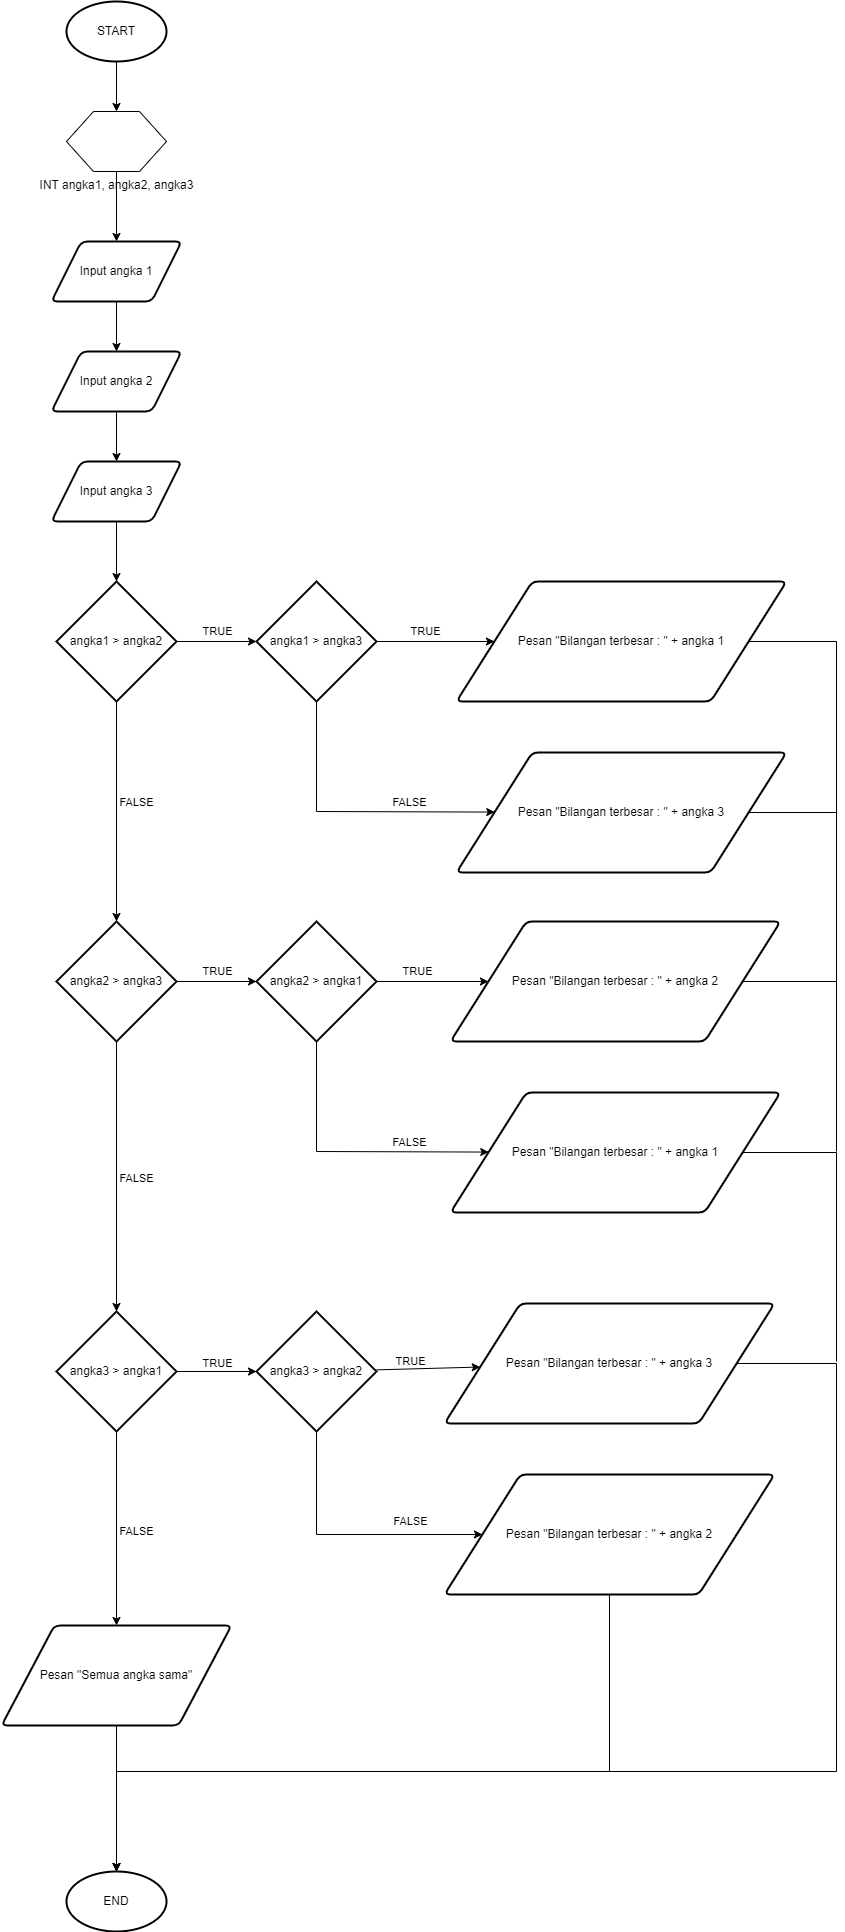

The diagram above was exported from draw.io. Its source (the exported page's mxGraphModel, read from the mxfile embedded in the PNG):
<mxGraphModel dx="624" dy="403" grid="1" gridSize="10" guides="1" tooltips="1" connect="1" arrows="1" fold="1" page="1" pageScale="1" pageWidth="827" pageHeight="1169" math="0" shadow="0">
  <root>
    <mxCell id="WIyWlLk6GJQsqaUBKTNV-0" />
    <mxCell id="WIyWlLk6GJQsqaUBKTNV-1" parent="WIyWlLk6GJQsqaUBKTNV-0" />
    <mxCell id="JfxmvCMAEb0Ge1slO-Rr-0" value="START" style="strokeWidth=2;html=1;shape=mxgraph.flowchart.start_1;whiteSpace=wrap;" vertex="1" parent="WIyWlLk6GJQsqaUBKTNV-1">
      <mxGeometry x="70" y="130" width="100" height="60" as="geometry" />
    </mxCell>
    <mxCell id="JfxmvCMAEb0Ge1slO-Rr-1" value="INT angka1, angka2, angka3" style="verticalLabelPosition=bottom;verticalAlign=top;html=1;shape=hexagon;perimeter=hexagonPerimeter2;arcSize=6;size=0.27;" vertex="1" parent="WIyWlLk6GJQsqaUBKTNV-1">
      <mxGeometry x="70" y="240" width="100" height="60" as="geometry" />
    </mxCell>
    <mxCell id="JfxmvCMAEb0Ge1slO-Rr-2" value="Input angka 1" style="shape=parallelogram;html=1;strokeWidth=2;perimeter=parallelogramPerimeter;whiteSpace=wrap;rounded=1;arcSize=12;size=0.23;" vertex="1" parent="WIyWlLk6GJQsqaUBKTNV-1">
      <mxGeometry x="55" y="370" width="130" height="60" as="geometry" />
    </mxCell>
    <mxCell id="JfxmvCMAEb0Ge1slO-Rr-3" value="Input angka 2" style="shape=parallelogram;html=1;strokeWidth=2;perimeter=parallelogramPerimeter;whiteSpace=wrap;rounded=1;arcSize=12;size=0.23;" vertex="1" parent="WIyWlLk6GJQsqaUBKTNV-1">
      <mxGeometry x="55" y="480" width="130" height="60" as="geometry" />
    </mxCell>
    <mxCell id="JfxmvCMAEb0Ge1slO-Rr-4" value="Input angka 3" style="shape=parallelogram;html=1;strokeWidth=2;perimeter=parallelogramPerimeter;whiteSpace=wrap;rounded=1;arcSize=12;size=0.23;" vertex="1" parent="WIyWlLk6GJQsqaUBKTNV-1">
      <mxGeometry x="55" y="590" width="130" height="60" as="geometry" />
    </mxCell>
    <mxCell id="JfxmvCMAEb0Ge1slO-Rr-8" value="" style="endArrow=classic;html=1;rounded=0;" edge="1" parent="WIyWlLk6GJQsqaUBKTNV-1" source="JfxmvCMAEb0Ge1slO-Rr-0" target="JfxmvCMAEb0Ge1slO-Rr-1">
      <mxGeometry width="50" height="50" relative="1" as="geometry">
        <mxPoint x="380" y="280" as="sourcePoint" />
        <mxPoint x="430" y="230" as="targetPoint" />
      </mxGeometry>
    </mxCell>
    <mxCell id="JfxmvCMAEb0Ge1slO-Rr-10" value="" style="endArrow=classic;html=1;rounded=0;" edge="1" parent="WIyWlLk6GJQsqaUBKTNV-1" source="JfxmvCMAEb0Ge1slO-Rr-1" target="JfxmvCMAEb0Ge1slO-Rr-2">
      <mxGeometry width="50" height="50" relative="1" as="geometry">
        <mxPoint x="380" y="280" as="sourcePoint" />
        <mxPoint x="430" y="230" as="targetPoint" />
      </mxGeometry>
    </mxCell>
    <mxCell id="JfxmvCMAEb0Ge1slO-Rr-11" value="angka1 &amp;gt; angka2" style="strokeWidth=2;html=1;shape=mxgraph.flowchart.decision;whiteSpace=wrap;" vertex="1" parent="WIyWlLk6GJQsqaUBKTNV-1">
      <mxGeometry x="60" y="710" width="120" height="120" as="geometry" />
    </mxCell>
    <mxCell id="JfxmvCMAEb0Ge1slO-Rr-12" value="angka1 &amp;gt; angka3" style="strokeWidth=2;html=1;shape=mxgraph.flowchart.decision;whiteSpace=wrap;" vertex="1" parent="WIyWlLk6GJQsqaUBKTNV-1">
      <mxGeometry x="260" y="710" width="120" height="120" as="geometry" />
    </mxCell>
    <mxCell id="JfxmvCMAEb0Ge1slO-Rr-13" value="angka2 &amp;gt; angka3" style="strokeWidth=2;html=1;shape=mxgraph.flowchart.decision;whiteSpace=wrap;" vertex="1" parent="WIyWlLk6GJQsqaUBKTNV-1">
      <mxGeometry x="60" y="1050" width="120" height="120" as="geometry" />
    </mxCell>
    <mxCell id="JfxmvCMAEb0Ge1slO-Rr-14" value="angka2 &amp;gt; angka1" style="strokeWidth=2;html=1;shape=mxgraph.flowchart.decision;whiteSpace=wrap;" vertex="1" parent="WIyWlLk6GJQsqaUBKTNV-1">
      <mxGeometry x="260" y="1050" width="120" height="120" as="geometry" />
    </mxCell>
    <mxCell id="JfxmvCMAEb0Ge1slO-Rr-15" value="angka3 &amp;gt; angka1" style="strokeWidth=2;html=1;shape=mxgraph.flowchart.decision;whiteSpace=wrap;" vertex="1" parent="WIyWlLk6GJQsqaUBKTNV-1">
      <mxGeometry x="60" y="1440" width="120" height="120" as="geometry" />
    </mxCell>
    <mxCell id="JfxmvCMAEb0Ge1slO-Rr-16" value="angka3 &amp;gt; angka2" style="strokeWidth=2;html=1;shape=mxgraph.flowchart.decision;whiteSpace=wrap;" vertex="1" parent="WIyWlLk6GJQsqaUBKTNV-1">
      <mxGeometry x="260" y="1440" width="120" height="120" as="geometry" />
    </mxCell>
    <mxCell id="JfxmvCMAEb0Ge1slO-Rr-17" value="Pesan &quot;Semua angka sama&quot;" style="shape=parallelogram;html=1;strokeWidth=2;perimeter=parallelogramPerimeter;whiteSpace=wrap;rounded=1;arcSize=12;size=0.23;" vertex="1" parent="WIyWlLk6GJQsqaUBKTNV-1">
      <mxGeometry x="5" y="1754" width="230" height="100" as="geometry" />
    </mxCell>
    <mxCell id="JfxmvCMAEb0Ge1slO-Rr-18" value="Pesan &quot;Bilangan terbesar : &quot; + angka 1" style="shape=parallelogram;html=1;strokeWidth=2;perimeter=parallelogramPerimeter;whiteSpace=wrap;rounded=1;arcSize=12;size=0.23;" vertex="1" parent="WIyWlLk6GJQsqaUBKTNV-1">
      <mxGeometry x="460" y="710" width="330" height="120" as="geometry" />
    </mxCell>
    <mxCell id="JfxmvCMAEb0Ge1slO-Rr-19" value="Pesan &quot;Bilangan terbesar : &quot; + angka 3" style="shape=parallelogram;html=1;strokeWidth=2;perimeter=parallelogramPerimeter;whiteSpace=wrap;rounded=1;arcSize=12;size=0.23;" vertex="1" parent="WIyWlLk6GJQsqaUBKTNV-1">
      <mxGeometry x="460" y="881" width="330" height="120" as="geometry" />
    </mxCell>
    <mxCell id="JfxmvCMAEb0Ge1slO-Rr-20" value="Pesan &quot;Bilangan terbesar : &quot; + angka 2" style="shape=parallelogram;html=1;strokeWidth=2;perimeter=parallelogramPerimeter;whiteSpace=wrap;rounded=1;arcSize=12;size=0.23;" vertex="1" parent="WIyWlLk6GJQsqaUBKTNV-1">
      <mxGeometry x="454" y="1050" width="330" height="120" as="geometry" />
    </mxCell>
    <mxCell id="JfxmvCMAEb0Ge1slO-Rr-21" value="Pesan &quot;Bilangan terbesar : &quot; + angka 1" style="shape=parallelogram;html=1;strokeWidth=2;perimeter=parallelogramPerimeter;whiteSpace=wrap;rounded=1;arcSize=12;size=0.23;" vertex="1" parent="WIyWlLk6GJQsqaUBKTNV-1">
      <mxGeometry x="454" y="1221" width="330" height="120" as="geometry" />
    </mxCell>
    <mxCell id="JfxmvCMAEb0Ge1slO-Rr-22" value="Pesan &quot;Bilangan terbesar : &quot; + angka 3" style="shape=parallelogram;html=1;strokeWidth=2;perimeter=parallelogramPerimeter;whiteSpace=wrap;rounded=1;arcSize=12;size=0.23;" vertex="1" parent="WIyWlLk6GJQsqaUBKTNV-1">
      <mxGeometry x="448" y="1432" width="330" height="120" as="geometry" />
    </mxCell>
    <mxCell id="JfxmvCMAEb0Ge1slO-Rr-23" value="Pesan &quot;Bilangan terbesar : &quot; + angka 2" style="shape=parallelogram;html=1;strokeWidth=2;perimeter=parallelogramPerimeter;whiteSpace=wrap;rounded=1;arcSize=12;size=0.23;" vertex="1" parent="WIyWlLk6GJQsqaUBKTNV-1">
      <mxGeometry x="448" y="1603" width="330" height="120" as="geometry" />
    </mxCell>
    <mxCell id="JfxmvCMAEb0Ge1slO-Rr-24" value="END" style="strokeWidth=2;html=1;shape=mxgraph.flowchart.start_1;whiteSpace=wrap;" vertex="1" parent="WIyWlLk6GJQsqaUBKTNV-1">
      <mxGeometry x="70" y="2000" width="100" height="60" as="geometry" />
    </mxCell>
    <mxCell id="JfxmvCMAEb0Ge1slO-Rr-25" value="" style="endArrow=classic;html=1;rounded=0;entryX=0.5;entryY=0;entryDx=0;entryDy=0;" edge="1" parent="WIyWlLk6GJQsqaUBKTNV-1" source="JfxmvCMAEb0Ge1slO-Rr-2" target="JfxmvCMAEb0Ge1slO-Rr-3">
      <mxGeometry width="50" height="50" relative="1" as="geometry">
        <mxPoint x="250" y="410" as="sourcePoint" />
        <mxPoint x="300" y="360" as="targetPoint" />
      </mxGeometry>
    </mxCell>
    <mxCell id="JfxmvCMAEb0Ge1slO-Rr-26" value="" style="endArrow=classic;html=1;rounded=0;" edge="1" parent="WIyWlLk6GJQsqaUBKTNV-1" source="JfxmvCMAEb0Ge1slO-Rr-3" target="JfxmvCMAEb0Ge1slO-Rr-4">
      <mxGeometry width="50" height="50" relative="1" as="geometry">
        <mxPoint x="350" y="660" as="sourcePoint" />
        <mxPoint x="400" y="610" as="targetPoint" />
      </mxGeometry>
    </mxCell>
    <mxCell id="JfxmvCMAEb0Ge1slO-Rr-27" value="" style="endArrow=classic;html=1;rounded=0;" edge="1" parent="WIyWlLk6GJQsqaUBKTNV-1" source="JfxmvCMAEb0Ge1slO-Rr-4" target="JfxmvCMAEb0Ge1slO-Rr-11">
      <mxGeometry width="50" height="50" relative="1" as="geometry">
        <mxPoint x="350" y="860" as="sourcePoint" />
        <mxPoint x="400" y="810" as="targetPoint" />
      </mxGeometry>
    </mxCell>
    <mxCell id="JfxmvCMAEb0Ge1slO-Rr-28" value="" style="endArrow=classic;html=1;rounded=0;" edge="1" parent="WIyWlLk6GJQsqaUBKTNV-1" source="JfxmvCMAEb0Ge1slO-Rr-11" target="JfxmvCMAEb0Ge1slO-Rr-12">
      <mxGeometry width="50" height="50" relative="1" as="geometry">
        <mxPoint x="350" y="860" as="sourcePoint" />
        <mxPoint x="400" y="810" as="targetPoint" />
      </mxGeometry>
    </mxCell>
    <mxCell id="JfxmvCMAEb0Ge1slO-Rr-29" value="TRUE" style="edgeLabel;html=1;align=center;verticalAlign=middle;resizable=0;points=[];" vertex="1" connectable="0" parent="JfxmvCMAEb0Ge1slO-Rr-28">
      <mxGeometry x="0.3931" y="3" relative="1" as="geometry">
        <mxPoint x="-15" y="-7" as="offset" />
      </mxGeometry>
    </mxCell>
    <mxCell id="JfxmvCMAEb0Ge1slO-Rr-30" value="" style="endArrow=classic;html=1;rounded=0;" edge="1" parent="WIyWlLk6GJQsqaUBKTNV-1" source="JfxmvCMAEb0Ge1slO-Rr-12" target="JfxmvCMAEb0Ge1slO-Rr-18">
      <mxGeometry width="50" height="50" relative="1" as="geometry">
        <mxPoint x="350" y="860" as="sourcePoint" />
        <mxPoint x="400" y="810" as="targetPoint" />
      </mxGeometry>
    </mxCell>
    <mxCell id="JfxmvCMAEb0Ge1slO-Rr-31" value="TRUE" style="edgeLabel;html=1;align=center;verticalAlign=middle;resizable=0;points=[];" vertex="1" connectable="0" parent="JfxmvCMAEb0Ge1slO-Rr-30">
      <mxGeometry x="-0.1748" y="1" relative="1" as="geometry">
        <mxPoint y="-9" as="offset" />
      </mxGeometry>
    </mxCell>
    <mxCell id="JfxmvCMAEb0Ge1slO-Rr-32" value="" style="endArrow=classic;html=1;rounded=0;" edge="1" parent="WIyWlLk6GJQsqaUBKTNV-1" source="JfxmvCMAEb0Ge1slO-Rr-12" target="JfxmvCMAEb0Ge1slO-Rr-19">
      <mxGeometry width="50" height="50" relative="1" as="geometry">
        <mxPoint x="350" y="860" as="sourcePoint" />
        <mxPoint x="400" y="810" as="targetPoint" />
        <Array as="points">
          <mxPoint x="320" y="940" />
        </Array>
      </mxGeometry>
    </mxCell>
    <mxCell id="JfxmvCMAEb0Ge1slO-Rr-33" value="FALSE" style="edgeLabel;html=1;align=center;verticalAlign=middle;resizable=0;points=[];" vertex="1" connectable="0" parent="JfxmvCMAEb0Ge1slO-Rr-32">
      <mxGeometry x="0.1989" y="3" relative="1" as="geometry">
        <mxPoint x="30" y="-7" as="offset" />
      </mxGeometry>
    </mxCell>
    <mxCell id="JfxmvCMAEb0Ge1slO-Rr-34" value="" style="endArrow=classic;html=1;rounded=0;" edge="1" parent="WIyWlLk6GJQsqaUBKTNV-1" source="JfxmvCMAEb0Ge1slO-Rr-11" target="JfxmvCMAEb0Ge1slO-Rr-13">
      <mxGeometry width="50" height="50" relative="1" as="geometry">
        <mxPoint x="350" y="1080" as="sourcePoint" />
        <mxPoint x="400" y="1030" as="targetPoint" />
      </mxGeometry>
    </mxCell>
    <mxCell id="JfxmvCMAEb0Ge1slO-Rr-35" value="FALSE" style="edgeLabel;html=1;align=center;verticalAlign=middle;resizable=0;points=[];" vertex="1" connectable="0" parent="JfxmvCMAEb0Ge1slO-Rr-34">
      <mxGeometry x="-0.2501" relative="1" as="geometry">
        <mxPoint x="20" y="18" as="offset" />
      </mxGeometry>
    </mxCell>
    <mxCell id="JfxmvCMAEb0Ge1slO-Rr-36" value="" style="endArrow=classic;html=1;rounded=0;" edge="1" parent="WIyWlLk6GJQsqaUBKTNV-1" source="JfxmvCMAEb0Ge1slO-Rr-13" target="JfxmvCMAEb0Ge1slO-Rr-14">
      <mxGeometry width="50" height="50" relative="1" as="geometry">
        <mxPoint x="350" y="1080" as="sourcePoint" />
        <mxPoint x="400" y="1030" as="targetPoint" />
      </mxGeometry>
    </mxCell>
    <mxCell id="JfxmvCMAEb0Ge1slO-Rr-37" value="TRUE" style="edgeLabel;html=1;align=center;verticalAlign=middle;resizable=0;points=[];" vertex="1" connectable="0" parent="JfxmvCMAEb0Ge1slO-Rr-36">
      <mxGeometry x="-0.4892" y="-5" relative="1" as="geometry">
        <mxPoint x="20" y="-15" as="offset" />
      </mxGeometry>
    </mxCell>
    <mxCell id="JfxmvCMAEb0Ge1slO-Rr-38" value="" style="endArrow=classic;html=1;rounded=0;" edge="1" parent="WIyWlLk6GJQsqaUBKTNV-1" source="JfxmvCMAEb0Ge1slO-Rr-14" target="JfxmvCMAEb0Ge1slO-Rr-20">
      <mxGeometry width="50" height="50" relative="1" as="geometry">
        <mxPoint x="350" y="1080" as="sourcePoint" />
        <mxPoint x="400" y="1030" as="targetPoint" />
      </mxGeometry>
    </mxCell>
    <mxCell id="JfxmvCMAEb0Ge1slO-Rr-39" value="TRUE" style="edgeLabel;html=1;align=center;verticalAlign=middle;resizable=0;points=[];" vertex="1" connectable="0" parent="JfxmvCMAEb0Ge1slO-Rr-38">
      <mxGeometry x="0.4579" y="3" relative="1" as="geometry">
        <mxPoint x="-41" y="-7" as="offset" />
      </mxGeometry>
    </mxCell>
    <mxCell id="JfxmvCMAEb0Ge1slO-Rr-40" value="" style="endArrow=classic;html=1;rounded=0;" edge="1" parent="WIyWlLk6GJQsqaUBKTNV-1" source="JfxmvCMAEb0Ge1slO-Rr-14" target="JfxmvCMAEb0Ge1slO-Rr-21">
      <mxGeometry width="50" height="50" relative="1" as="geometry">
        <mxPoint x="350" y="1460" as="sourcePoint" />
        <mxPoint x="400" y="1410" as="targetPoint" />
        <Array as="points">
          <mxPoint x="320" y="1280" />
        </Array>
      </mxGeometry>
    </mxCell>
    <mxCell id="JfxmvCMAEb0Ge1slO-Rr-41" value="FALSE" style="edgeLabel;html=1;align=center;verticalAlign=middle;resizable=0;points=[];" vertex="1" connectable="0" parent="JfxmvCMAEb0Ge1slO-Rr-40">
      <mxGeometry x="0.5412" y="2" relative="1" as="geometry">
        <mxPoint x="-15" y="-8" as="offset" />
      </mxGeometry>
    </mxCell>
    <mxCell id="JfxmvCMAEb0Ge1slO-Rr-42" value="" style="endArrow=classic;html=1;rounded=0;" edge="1" parent="WIyWlLk6GJQsqaUBKTNV-1" source="JfxmvCMAEb0Ge1slO-Rr-13" target="JfxmvCMAEb0Ge1slO-Rr-15">
      <mxGeometry width="50" height="50" relative="1" as="geometry">
        <mxPoint x="350" y="1330" as="sourcePoint" />
        <mxPoint x="400" y="1280" as="targetPoint" />
      </mxGeometry>
    </mxCell>
    <mxCell id="JfxmvCMAEb0Ge1slO-Rr-43" value="FALSE" style="edgeLabel;html=1;align=center;verticalAlign=middle;resizable=0;points=[];" vertex="1" connectable="0" parent="JfxmvCMAEb0Ge1slO-Rr-42">
      <mxGeometry x="0.0061" y="2" relative="1" as="geometry">
        <mxPoint x="18" y="1" as="offset" />
      </mxGeometry>
    </mxCell>
    <mxCell id="JfxmvCMAEb0Ge1slO-Rr-44" value="" style="endArrow=classic;html=1;rounded=0;" edge="1" parent="WIyWlLk6GJQsqaUBKTNV-1" source="JfxmvCMAEb0Ge1slO-Rr-15" target="JfxmvCMAEb0Ge1slO-Rr-16">
      <mxGeometry width="50" height="50" relative="1" as="geometry">
        <mxPoint x="350" y="1500" as="sourcePoint" />
        <mxPoint x="400" y="1450" as="targetPoint" />
      </mxGeometry>
    </mxCell>
    <mxCell id="JfxmvCMAEb0Ge1slO-Rr-45" value="TRUE" style="edgeLabel;html=1;align=center;verticalAlign=middle;resizable=0;points=[];" vertex="1" connectable="0" parent="JfxmvCMAEb0Ge1slO-Rr-44">
      <mxGeometry x="-0.4598" y="2" relative="1" as="geometry">
        <mxPoint x="19" y="-6" as="offset" />
      </mxGeometry>
    </mxCell>
    <mxCell id="JfxmvCMAEb0Ge1slO-Rr-46" value="" style="endArrow=classic;html=1;rounded=0;" edge="1" parent="WIyWlLk6GJQsqaUBKTNV-1" source="JfxmvCMAEb0Ge1slO-Rr-16" target="JfxmvCMAEb0Ge1slO-Rr-22">
      <mxGeometry width="50" height="50" relative="1" as="geometry">
        <mxPoint x="410" y="1390" as="sourcePoint" />
        <mxPoint x="460" y="1340" as="targetPoint" />
      </mxGeometry>
    </mxCell>
    <mxCell id="JfxmvCMAEb0Ge1slO-Rr-47" value="TRUE" style="edgeLabel;html=1;align=center;verticalAlign=middle;resizable=0;points=[];" vertex="1" connectable="0" parent="JfxmvCMAEb0Ge1slO-Rr-46">
      <mxGeometry x="-0.4233" y="2" relative="1" as="geometry">
        <mxPoint x="4" y="-6" as="offset" />
      </mxGeometry>
    </mxCell>
    <mxCell id="JfxmvCMAEb0Ge1slO-Rr-48" value="" style="endArrow=classic;html=1;rounded=0;" edge="1" parent="WIyWlLk6GJQsqaUBKTNV-1" source="JfxmvCMAEb0Ge1slO-Rr-16" target="JfxmvCMAEb0Ge1slO-Rr-23">
      <mxGeometry width="50" height="50" relative="1" as="geometry">
        <mxPoint x="410" y="1470" as="sourcePoint" />
        <mxPoint x="460" y="1420" as="targetPoint" />
        <Array as="points">
          <mxPoint x="320" y="1663" />
        </Array>
      </mxGeometry>
    </mxCell>
    <mxCell id="JfxmvCMAEb0Ge1slO-Rr-49" value="FALSE" style="edgeLabel;html=1;align=center;verticalAlign=middle;resizable=0;points=[];" vertex="1" connectable="0" parent="JfxmvCMAEb0Ge1slO-Rr-48">
      <mxGeometry x="0.1541" relative="1" as="geometry">
        <mxPoint x="41" y="-13" as="offset" />
      </mxGeometry>
    </mxCell>
    <mxCell id="JfxmvCMAEb0Ge1slO-Rr-50" value="" style="endArrow=classic;html=1;rounded=0;" edge="1" parent="WIyWlLk6GJQsqaUBKTNV-1" source="JfxmvCMAEb0Ge1slO-Rr-15" target="JfxmvCMAEb0Ge1slO-Rr-17">
      <mxGeometry width="50" height="50" relative="1" as="geometry">
        <mxPoint x="210" y="1700" as="sourcePoint" />
        <mxPoint x="260" y="1650" as="targetPoint" />
      </mxGeometry>
    </mxCell>
    <mxCell id="JfxmvCMAEb0Ge1slO-Rr-51" value="FALSE" style="edgeLabel;html=1;align=center;verticalAlign=middle;resizable=0;points=[];" vertex="1" connectable="0" parent="JfxmvCMAEb0Ge1slO-Rr-50">
      <mxGeometry x="-0.1759" y="-3" relative="1" as="geometry">
        <mxPoint x="23" y="20" as="offset" />
      </mxGeometry>
    </mxCell>
    <mxCell id="JfxmvCMAEb0Ge1slO-Rr-52" value="" style="endArrow=classic;html=1;rounded=0;" edge="1" parent="WIyWlLk6GJQsqaUBKTNV-1" source="JfxmvCMAEb0Ge1slO-Rr-17" target="JfxmvCMAEb0Ge1slO-Rr-24">
      <mxGeometry width="50" height="50" relative="1" as="geometry">
        <mxPoint x="210" y="1880" as="sourcePoint" />
        <mxPoint x="260" y="1830" as="targetPoint" />
      </mxGeometry>
    </mxCell>
    <mxCell id="JfxmvCMAEb0Ge1slO-Rr-53" value="" style="endArrow=classic;html=1;rounded=0;" edge="1" parent="WIyWlLk6GJQsqaUBKTNV-1" source="JfxmvCMAEb0Ge1slO-Rr-23" target="JfxmvCMAEb0Ge1slO-Rr-24">
      <mxGeometry width="50" height="50" relative="1" as="geometry">
        <mxPoint x="570" y="1880" as="sourcePoint" />
        <mxPoint x="620" y="1830" as="targetPoint" />
        <Array as="points">
          <mxPoint x="613" y="1900" />
          <mxPoint x="120" y="1900" />
        </Array>
      </mxGeometry>
    </mxCell>
    <mxCell id="JfxmvCMAEb0Ge1slO-Rr-54" value="" style="endArrow=classic;html=1;rounded=0;" edge="1" parent="WIyWlLk6GJQsqaUBKTNV-1" source="JfxmvCMAEb0Ge1slO-Rr-22" target="JfxmvCMAEb0Ge1slO-Rr-24">
      <mxGeometry width="50" height="50" relative="1" as="geometry">
        <mxPoint x="590" y="1620" as="sourcePoint" />
        <mxPoint x="640" y="1570" as="targetPoint" />
        <Array as="points">
          <mxPoint x="840" y="1492" />
          <mxPoint x="840" y="1900" />
          <mxPoint x="490" y="1900" />
          <mxPoint x="120" y="1900" />
        </Array>
      </mxGeometry>
    </mxCell>
    <mxCell id="JfxmvCMAEb0Ge1slO-Rr-55" value="" style="endArrow=none;html=1;rounded=0;" edge="1" parent="WIyWlLk6GJQsqaUBKTNV-1" source="JfxmvCMAEb0Ge1slO-Rr-21">
      <mxGeometry width="50" height="50" relative="1" as="geometry">
        <mxPoint x="550" y="1330" as="sourcePoint" />
        <mxPoint x="840" y="1490" as="targetPoint" />
        <Array as="points">
          <mxPoint x="840" y="1281" />
        </Array>
      </mxGeometry>
    </mxCell>
    <mxCell id="JfxmvCMAEb0Ge1slO-Rr-56" value="" style="endArrow=none;html=1;rounded=0;" edge="1" parent="WIyWlLk6GJQsqaUBKTNV-1" source="JfxmvCMAEb0Ge1slO-Rr-20">
      <mxGeometry width="50" height="50" relative="1" as="geometry">
        <mxPoint x="550" y="1080" as="sourcePoint" />
        <mxPoint x="840" y="1280" as="targetPoint" />
        <Array as="points">
          <mxPoint x="840" y="1110" />
        </Array>
      </mxGeometry>
    </mxCell>
    <mxCell id="JfxmvCMAEb0Ge1slO-Rr-57" value="" style="endArrow=none;html=1;rounded=0;" edge="1" parent="WIyWlLk6GJQsqaUBKTNV-1" source="JfxmvCMAEb0Ge1slO-Rr-19">
      <mxGeometry width="50" height="50" relative="1" as="geometry">
        <mxPoint x="720" y="960" as="sourcePoint" />
        <mxPoint x="840" y="1110" as="targetPoint" />
        <Array as="points">
          <mxPoint x="840" y="941" />
        </Array>
      </mxGeometry>
    </mxCell>
    <mxCell id="JfxmvCMAEb0Ge1slO-Rr-58" value="" style="endArrow=none;html=1;rounded=0;" edge="1" parent="WIyWlLk6GJQsqaUBKTNV-1" source="JfxmvCMAEb0Ge1slO-Rr-18">
      <mxGeometry width="50" height="50" relative="1" as="geometry">
        <mxPoint x="550" y="750" as="sourcePoint" />
        <mxPoint x="840" y="950" as="targetPoint" />
        <Array as="points">
          <mxPoint x="840" y="770" />
        </Array>
      </mxGeometry>
    </mxCell>
  </root>
</mxGraphModel>